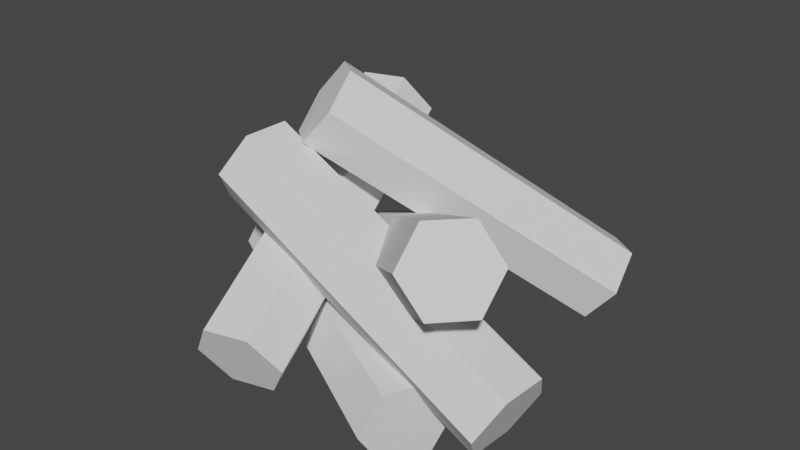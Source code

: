 # Source: campfire.blend  (saved by Blender 2.91.10; exported with 4.5.12 LTS)
import bpy
from mathutils import Matrix  # noqa: F401  (used for matrix-valued properties, if any)

bpy.ops.wm.read_factory_settings(use_empty=True)
scene = bpy.context.scene
scene.name = 'Scene'

# ---- collections
col_collection = bpy.data.collections.new('Collection'); scene.collection.children.link(col_collection)

# ---- world
world_world = bpy.data.worlds.new('World'); scene.world = world_world
world_world.use_nodes = True; world_world.node_tree.nodes.clear()
_N = world_world.node_tree.nodes; _L = world_world.node_tree.links
n0 = _N.new('ShaderNodeOutputWorld'); n0.name = 'World Output'; n0.location = (300, 300)
n1 = _N.new('ShaderNodeBackground'); n1.name = 'Background'; n1.location = (10, 300)
n1.inputs[0].default_value = (0.05088, 0.05088, 0.05088, 1.0)
_L.new(n1.outputs[0], n0.inputs[0])
n0.is_active_output = True
world_world.color = (0.05088, 0.05088, 0.05088)
world_world.use_sun_shadow = False
world_world.sun_shadow_jitter_overblur = 0.0

# ---- meshes
me_cylinder = bpy.data.meshes.new('Cylinder')
me_cylinder.from_pydata([(0.3253, -0.7555, -0.156), (-0.09343, 1.009, 0.6866), (0.4728, -0.8235, 0.05967), (0.05402, 0.9413, 0.9023), (0.3568, -0.9504, 0.2679), (-0.06191, 0.8144, 1.111), (0.09343, -1.009, 0.2604), (-0.3253, 0.7555, 1.103), (-0.05402, -0.9413, 0.04467), (-0.4728, 0.8235, 0.8873), (0.06191, -0.8144, -0.1635), (-0.3568, 0.9504, 0.6791), (-0.02766, 0.4148, -0.156), (1.357, -0.7568, 0.6866), (-0.1867, 0.382, 0.05967), (1.198, -0.7896, 0.9023), (-0.1687, 0.553, 0.2679), (1.216, -0.6186, 1.111), (0.008232, 0.7568, 0.2604), (1.393, -0.4148, 1.103), (0.1673, 0.7896, 0.04467), (1.552, -0.382, 0.8873), (0.1493, 0.6186, -0.1635), (1.534, -0.553, 0.6791), (1.5, -0.2316, -0.156), (-0.3106, -0.1224, 0.6866), (1.608, -0.1101, 0.05967), (-0.2029, -0.0009139, 0.9023), (1.696, -0.2577, 0.2679), (-0.1149, -0.1486, 1.111), (1.676, -0.5269, 0.2604), (-0.1346, -0.4178, 1.103), (1.568, -0.6484, 0.04467), (-0.2424, -0.5393, 0.8873), (1.48, -0.5007, -0.1635), (-0.3304, -0.3916, 0.6791), (1.152, -0.4222, -0.3453), (-0.6147, 0.5027, -0.1886), (1.225, -0.3222, -0.1055), (-0.5411, 0.6027, 0.0512), (1.173, -0.4606, 0.1203), (-0.5935, 0.4643, 0.277), (1.047, -0.699, 0.1064), (-0.7196, 0.2259, 0.2631), (0.9732, -0.7989, -0.1333), (-0.7932, 0.126, 0.02335), (1.026, -0.6606, -0.3592), (-0.7408, 0.2643, -0.2025), (0.06915, -0.2028, 1.048), (1.255, 0.9144, -0.1122), (0.2405, -0.1705, 1.254), (1.426, 0.9467, 0.09393), (0.2101, 0.03757, 1.424), (1.396, 1.155, 0.2633), (0.008516, 0.2133, 1.387), (1.194, 1.331, 0.2265), (-0.1628, 0.181, 1.181), (1.023, 1.298, 0.02033), (-0.1325, -0.02705, 1.011), (1.053, 1.09, -0.149)], [], [(0, 1, 3, 2), (2, 3, 5, 4), (4, 5, 7, 6), (6, 7, 9, 8), (3, 1, 11, 9, 7, 5), (8, 9, 11, 10), (10, 11, 1, 0), (0, 2, 4, 6, 8, 10), (12, 13, 15, 14), (14, 15, 17, 16), (16, 17, 19, 18), (18, 19, 21, 20), (15, 13, 23, 21, 19, 17), (20, 21, 23, 22), (22, 23, 13, 12), (12, 14, 16, 18, 20, 22), (24, 25, 27, 26), (26, 27, 29, 28), (28, 29, 31, 30), (30, 31, 33, 32), (27, 25, 35, 33, 31, 29), (32, 33, 35, 34), (34, 35, 25, 24), (24, 26, 28, 30, 32, 34), (36, 37, 39, 38), (38, 39, 41, 40), (40, 41, 43, 42), (42, 43, 45, 44), (39, 37, 47, 45, 43, 41), (44, 45, 47, 46), (46, 47, 37, 36), (36, 38, 40, 42, 44, 46), (48, 49, 51, 50), (50, 51, 53, 52), (52, 53, 55, 54), (54, 55, 57, 56), (51, 49, 59, 57, 55, 53), (56, 57, 59, 58), (58, 59, 49, 48), (48, 50, 52, 54, 56, 58)])
_uv = me_cylinder.uv_layers.new(name='UVMap')
_uv.uv.foreach_set('vector', [1.0, 0.5, 1.0, 1.0, 0.8333, 1.0, 0.8333, 0.5, 0.8333, 0.5, 0.8333, 1.0, 0.6667, 1.0, 0.6667, 0.5, 0.6667, 0.5, 0.6667, 1.0, 0.5, 1.0, 0.5, 0.5, 0.5, 0.5, 0.5, 1.0, 0.3333, 1.0, 0.3333, 0.5, 0.4578, 0.37, 0.25, 0.49, 0.04215, 0.37, 0.04215, 0.13, 0.25, 0.01, 0.4578, 0.13, 0.3333, 0.5, 0.3333, 1.0, 0.1667, 1.0, 0.1667, 0.5, 0.1667, 0.5, 0.1667, 1.0, -8.941e-08, 1.0, -8.941e-08, 0.5, 0.75, 0.49, 0.9578, 0.37, 0.9578, 0.13, 0.75, 0.01, 0.5422, 0.13, 0.5422, 0.37, 1.0, 0.5, 1.0, 1.0, 0.8333, 1.0, 0.8333, 0.5, 0.8333, 0.5, 0.8333, 1.0, 0.6667, 1.0, 0.6667, 0.5, 0.6667, 0.5, 0.6667, 1.0, 0.5, 1.0, 0.5, 0.5, 0.5, 0.5, 0.5, 1.0, 0.3333, 1.0, 0.3333, 0.5, 0.4578, 0.37, 0.25, 0.49, 0.04215, 0.37, 0.04215, 0.13, 0.25, 0.01, 0.4578, 0.13, 0.3333, 0.5, 0.3333, 1.0, 0.1667, 1.0, 0.1667, 0.5, 0.1667, 0.5, 0.1667, 1.0, -8.941e-08, 1.0, -8.941e-08, 0.5, 0.75, 0.49, 0.9578, 0.37, 0.9578, 0.13, 0.75, 0.01, 0.5422, 0.13, 0.5422, 0.37, 1.0, 0.5, 1.0, 1.0, 0.8333, 1.0, 0.8333, 0.5, 0.8333, 0.5, 0.8333, 1.0, 0.6667, 1.0, 0.6667, 0.5, 0.6667, 0.5, 0.6667, 1.0, 0.5, 1.0, 0.5, 0.5, 0.5, 0.5, 0.5, 1.0, 0.3333, 1.0, 0.3333, 0.5, 0.4578, 0.37, 0.25, 0.49, 0.04215, 0.37, 0.04215, 0.13, 0.25, 0.01, 0.4578, 0.13, 0.3333, 0.5, 0.3333, 1.0, 0.1667, 1.0, 0.1667, 0.5, 0.1667, 0.5, 0.1667, 1.0, -8.941e-08, 1.0, -8.941e-08, 0.5, 0.75, 0.49, 0.9578, 0.37, 0.9578, 0.13, 0.75, 0.01, 0.5422, 0.13, 0.5422, 0.37, 1.0, 0.5, 1.0, 1.0, 0.8333, 1.0, 0.8333, 0.5, 0.8333, 0.5, 0.8333, 1.0, 0.6667, 1.0, 0.6667, 0.5, 0.6667, 0.5, 0.6667, 1.0, 0.5, 1.0, 0.5, 0.5, 0.5, 0.5, 0.5, 1.0, 0.3333, 1.0, 0.3333, 0.5, 0.4578, 0.37, 0.25, 0.49, 0.04215, 0.37, 0.04215, 0.13, 0.25, 0.01, 0.4578, 0.13, 0.3333, 0.5, 0.3333, 1.0, 0.1667, 1.0, 0.1667, 0.5, 0.1667, 0.5, 0.1667, 1.0, -8.941e-08, 1.0, -8.941e-08, 0.5, 0.75, 0.49, 0.9578, 0.37, 0.9578, 0.13, 0.75, 0.01, 0.5422, 0.13, 0.5422, 0.37, 1.0, 0.5, 1.0, 1.0, 0.8333, 1.0, 0.8333, 0.5, 0.8333, 0.5, 0.8333, 1.0, 0.6667, 1.0, 0.6667, 0.5, 0.6667, 0.5, 0.6667, 1.0, 0.5, 1.0, 0.5, 0.5, 0.5, 0.5, 0.5, 1.0, 0.3333, 1.0, 0.3333, 0.5, 0.4578, 0.37, 0.25, 0.49, 0.04215, 0.37, 0.04215, 0.13, 0.25, 0.01, 0.4578, 0.13, 0.3333, 0.5, 0.3333, 1.0, 0.1667, 1.0, 0.1667, 0.5, 0.1667, 0.5, 0.1667, 1.0, -8.941e-08, 1.0, -8.941e-08, 0.5, 0.75, 0.49, 0.9578, 0.37, 0.9578, 0.13, 0.75, 0.01, 0.5422, 0.13, 0.5422, 0.37])
me_cylinder.use_remesh_fix_poles = True
me_cylinder.use_remesh_preserve_attributes = False
me_cylinder.use_mirror_vertex_groups = False
me_cylinder.update()

# ---- objects
ob_cylinder = bpy.data.objects.new('Cylinder', me_cylinder)

# ---- transforms, parenting, visibility, modifiers, constraints
ob_cylinder.location = (0.0, 0.0, 0.0)
ob_cylinder.lineart.crease_threshold = 0.0

# ---- collection membership
col_collection.objects.link(ob_cylinder)

# ---- scene / render settings (as saved in the file)
scene.frame_start = 1; scene.frame_end = 250; scene.frame_set(1)
scene.render.engine = 'BLENDER_EEVEE_NEXT'
scene.cycles.use_denoising = False
scene.cycles.samples = 128
scene.cycles.sampling_pattern = 'TABULATED_SOBOL'
scene.cycles.use_adaptive_sampling = False
scene.cycles.use_light_tree = False
scene.view_settings.view_transform = 'Filmic'
bpy.context.view_layer.update()

# ---- added for rendering (the .blend has no active camera and no usable light): camera, sun
cam_auto = bpy.data.cameras.new('AutoCamera')
cam_auto.lens = 50.0
cam_auto.sensor_width = 36.0
cam_auto.clip_end = 1000.0
ob_auto_camera = bpy.data.objects.new('AutoCamera', cam_auto)
scene.collection.objects.link(ob_auto_camera)
ob_auto_camera.location = (4.01627, -4.11747, 3.38422)
ob_auto_camera.rotation_euler = (1.09748, -7.21219e-08, 0.694738)
scene.camera = ob_auto_camera
light_auto_sun = bpy.data.lights.new('AutoSun', 'SUN')
light_auto_sun.energy = 3.0
light_auto_sun.angle = 0.0523599
ob_auto_sun = bpy.data.objects.new('AutoSun', light_auto_sun)
scene.collection.objects.link(ob_auto_sun)
ob_auto_sun.rotation_euler = (0.872665, 0.174533, 0.523599)
bpy.context.view_layer.update()
